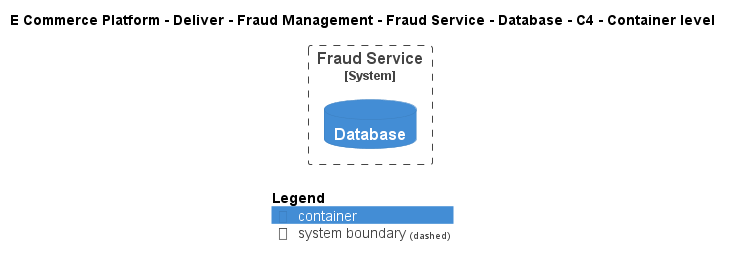

The diagram above was rendered by PlantUML. Its source (embedded in the PNG):
@startuml
!include ..\..\..\..\..\..\..\.c4s\C4_Container.puml

AddElementTag("c4interflow:lifecycle:new", $bgColor=green, $fontColor=#ffffff, $borderColor=green, $shadowing="False")
AddElementTag("c4interflow:lifecycle:changed", $bgColor=orange, $fontColor=#ffffff, $borderColor=orange, $shadowing="False")
AddElementTag("c4interflow:lifecycle:removed", $bgColor=red, $fontColor=#ffffff, $borderColor=red, $shadowing="False")

AddRelTag("c4interflow:lifecycle:new", $textColor=green, $lineColor=green)
AddRelTag("c4interflow:lifecycle:changed", $textColor=orange, $lineColor=orange)
AddRelTag("c4interflow:lifecycle:removed", $textColor=red, $lineColor=red)

SHOW_PERSON_PORTRAIT()
LAYOUT_TOP_DOWN()

skinparam linetype polyline

title E Commerce Platform - Deliver - Fraud Management - Fraud Service - Database - C4 - Container level


System_Boundary(ECommercePlatform.Deliver.FraudManagement.SoftwareSystems.FraudService, "Fraud Service") {
    ContainerDb(ECommercePlatform.Deliver.FraudManagement.SoftwareSystems.FraudService.Containers.Database, "Database", "", "")
}



SHOW_LEGEND()
@enduml